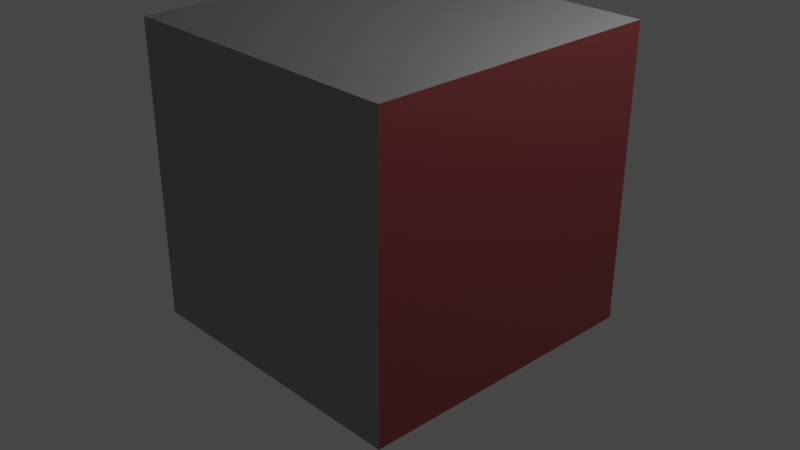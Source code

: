 # Source: TestScene.blend  (saved by Blender 2.80.48; exported with 4.5.12 LTS)
import bpy
from mathutils import Matrix  # noqa: F401  (used for matrix-valued properties, if any)

bpy.ops.wm.read_factory_settings(use_empty=True)
scene = bpy.context.scene
scene.name = 'Scene'

# ---- collections
col_collection = bpy.data.collections.new('Collection'); scene.collection.children.link(col_collection)

# ---- materials (node trees are filled in below, after node groups)
mat_cycles_emitter_001 = bpy.data.materials.new('Cycles:Emitter.001')
mat_cycles_emitter_001.surface_render_method = 'BLENDED'
mat_cycles_emitter_001.blend_method = 'BLEND'
mat_cycles_emitter_001.diffuse_color = (1.0, 1.0, 1.0, 1.0)
mat_cycles_emitter_001.roughness = 0.5
mat_cycles_emitter_001.specular_intensity = 0.0
mat_cycles_emitter_001.metallic = 1.0
mat_cycles_box_material_001 = bpy.data.materials.new('Cycles:box_Material.001')
mat_cycles_box_material_001.surface_render_method = 'BLENDED'
mat_cycles_box_material_001.blend_method = 'BLEND'
mat_cycles_box_material_001.diffuse_color = (0.5, 0.5, 0.5, 1.0)
mat_cycles_box_material_001.roughness = 0.5
mat_cycles_box_material_001.specular_intensity = 0.0
mat_cycles_box_material_001.metallic = 1.0
mat_cycles_cbox_material_001 = bpy.data.materials.new('Cycles:cbox_Material.001')
mat_cycles_cbox_material_001.surface_render_method = 'BLENDED'
mat_cycles_cbox_material_001.blend_method = 'BLEND'
mat_cycles_cbox_material_001.diffuse_color = (0.4, 0.4, 0.4, 1.0)
mat_cycles_cbox_material_001.roughness = 0.5
mat_cycles_cbox_material_001.specular_intensity = 0.0
mat_cycles_cbox_material_001.metallic = 1.0
mat_cycles_cbox_red_001 = bpy.data.materials.new('Cycles:cbox_red.001')
mat_cycles_cbox_red_001.surface_render_method = 'BLENDED'
mat_cycles_cbox_red_001.blend_method = 'BLEND'
mat_cycles_cbox_red_001.diffuse_color = (0.5, 0.0, 0.0, 1.0)
mat_cycles_cbox_red_001.roughness = 0.5
mat_cycles_cbox_red_001.specular_intensity = 0.0
mat_cycles_cbox_red_001.metallic = 1.0
mat_cycles_cbox_green_001 = bpy.data.materials.new('Cycles:cbox_green.001')
mat_cycles_cbox_green_001.surface_render_method = 'BLENDED'
mat_cycles_cbox_green_001.blend_method = 'BLEND'
mat_cycles_cbox_green_001.diffuse_color = (0.0, 0.5, 0.0, 1.0)
mat_cycles_cbox_green_001.roughness = 0.5
mat_cycles_cbox_green_001.specular_intensity = 0.0
mat_cycles_cbox_green_001.metallic = 1.0

# ---- node groups
ng_auto_smooth = bpy.data.node_groups.new('Auto Smooth', 'GeometryNodeTree')
_s = ng_auto_smooth.interface.new_socket(name='Geometry', in_out='OUTPUT', socket_type='NodeSocketGeometry')
_s = ng_auto_smooth.interface.new_socket(name='Geometry', in_out='INPUT', socket_type='NodeSocketGeometry')
_s = ng_auto_smooth.interface.new_socket(name='Angle', in_out='INPUT', socket_type='NodeSocketFloat')
_s.subtype = 'ANGLE'
_s.min_value = 0.0
_s.max_value = 3.142
ng_auto_smooth.is_modifier = True
_N = ng_auto_smooth.nodes; _L = ng_auto_smooth.links
n0 = _N.new('NodeGroupOutput'); n0.name = 'Group Output'; n0.location = (480, -100)
n1 = _N.new('NodeGroupInput'); n1.name = 'Group Input'; n1.location = (-420, -300)
n2 = _N.new('NodeGroupInput'); n2.name = 'Group Input.001'; n2.location = (-60, -100)
n3 = _N.new('GeometryNodeSetShadeSmooth'); n3.name = 'Set Shade Smooth'; n3.location = (120, -100)
n3.domain = 'EDGE'
n4 = _N.new('GeometryNodeSetShadeSmooth'); n4.name = 'Set Shade Smooth.001'; n4.location = (300, -100)
n5 = _N.new('GeometryNodeInputMeshEdgeAngle'); n5.name = 'Edge Angle'; n5.location = (-420, -220)
n6 = _N.new('GeometryNodeInputEdgeSmooth'); n6.name = 'Is Edge Smooth'; n6.location = (-60, -160)
n7 = _N.new('GeometryNodeInputShadeSmooth'); n7.name = 'Is Face Smooth'; n7.location = (-240, -340)
n8 = _N.new('FunctionNodeBooleanMath'); n8.name = 'Boolean Math'; n8.location = (-60, -220)
n9 = _N.new('FunctionNodeCompare'); n9.name = 'Compare'; n9.location = (-240, -180)
n9.operation = 'LESS_EQUAL'
_L.new(n5.outputs[0], n9.inputs[0])
_L.new(n4.outputs[0], n0.inputs[0])
_L.new(n1.outputs[1], n9.inputs[1])
_L.new(n9.outputs[0], n8.inputs[0])
_L.new(n7.outputs[0], n8.inputs[1])
_L.new(n2.outputs[0], n3.inputs[0])
_L.new(n6.outputs[0], n3.inputs[1])
_L.new(n3.outputs[0], n4.inputs[0])
_L.new(n8.outputs[0], n3.inputs[2])
n0.is_active_output = True

# ---- material node trees
mat_cycles_emitter_001.use_nodes = True; mat_cycles_emitter_001.node_tree.nodes.clear()
_N = mat_cycles_emitter_001.node_tree.nodes; _L = mat_cycles_emitter_001.node_tree.links
n0 = _N.new('ShaderNodeOutputMaterial'); n0.name = 'Material Output'; n0.location = (300, 300)
n0.target = 'CYCLES'
n1 = _N.new('ShaderNodeBsdfPrincipled'); n1.name = 'Principled BSDF'; n1.location = (10, 300)
n1.distribution = 'GGX'
n1.subsurface_method = 'BURLEY'
n1.inputs[0].default_value = (1.0, 1.0, 1.0, 1.0)
n1.inputs[1].default_value = 1.0
n1.inputs[3].default_value = 1.0
n1.inputs[13].default_value = 0.0
n1.inputs[18].default_value = 1.0
n2 = _N.new('ShaderNodeOutputMaterial'); n2.name = 'Material Output.001'; n2.location = (0, 0)
n2.target = 'EEVEE'
n3 = _N.new('ShaderNodeMixShader'); n3.name = 'Mix Shader'; n3.location = (0, 0)
n3.label = 'Disable Shadow'
n3.hide = True
n4 = _N.new('ShaderNodeLightPath'); n4.name = 'Light Path'; n4.location = (0, 0)
n4.hide = True
n5 = _N.new('ShaderNodeBsdfTransparent'); n5.name = 'Transparent BSDF'; n5.location = (0, 0)
n5.hide = True
_L.new(n1.outputs[0], n0.inputs[0])
_L.new(n1.outputs[0], n3.inputs[1])
_L.new(n3.outputs[0], n2.inputs[0])
_L.new(n4.outputs[1], n3.inputs[0])
_L.new(n5.outputs[0], n3.inputs[2])
n0.is_active_output = True
mat_cycles_box_material_001.use_nodes = True; mat_cycles_box_material_001.node_tree.nodes.clear()
_N = mat_cycles_box_material_001.node_tree.nodes; _L = mat_cycles_box_material_001.node_tree.links
n0 = _N.new('ShaderNodeOutputMaterial'); n0.name = 'Material Output'; n0.location = (300, 300)
n0.target = 'CYCLES'
n1 = _N.new('ShaderNodeBsdfPrincipled'); n1.name = 'Principled BSDF'; n1.location = (10, 300)
n1.distribution = 'GGX'
n1.subsurface_method = 'BURLEY'
n1.inputs[0].default_value = (0.5, 0.5, 0.5, 1.0)
n1.inputs[1].default_value = 1.0
n1.inputs[3].default_value = 1.0
n1.inputs[13].default_value = 0.0
n1.inputs[18].default_value = 1.0
n2 = _N.new('ShaderNodeOutputMaterial'); n2.name = 'Material Output.001'; n2.location = (0, 0)
n2.target = 'EEVEE'
n3 = _N.new('ShaderNodeMixShader'); n3.name = 'Mix Shader'; n3.location = (0, 0)
n3.label = 'Disable Shadow'
n3.hide = True
n4 = _N.new('ShaderNodeLightPath'); n4.name = 'Light Path'; n4.location = (0, 0)
n4.hide = True
n5 = _N.new('ShaderNodeBsdfTransparent'); n5.name = 'Transparent BSDF'; n5.location = (0, 0)
n5.hide = True
_L.new(n1.outputs[0], n0.inputs[0])
_L.new(n1.outputs[0], n3.inputs[1])
_L.new(n3.outputs[0], n2.inputs[0])
_L.new(n4.outputs[1], n3.inputs[0])
_L.new(n5.outputs[0], n3.inputs[2])
n0.is_active_output = True
mat_cycles_cbox_material_001.use_nodes = True; mat_cycles_cbox_material_001.node_tree.nodes.clear()
_N = mat_cycles_cbox_material_001.node_tree.nodes; _L = mat_cycles_cbox_material_001.node_tree.links
n0 = _N.new('ShaderNodeOutputMaterial'); n0.name = 'Material Output'; n0.location = (300, 300)
n0.target = 'CYCLES'
n1 = _N.new('ShaderNodeBsdfPrincipled'); n1.name = 'Principled BSDF'; n1.location = (10, 300)
n1.distribution = 'GGX'
n1.subsurface_method = 'BURLEY'
n1.inputs[0].default_value = (0.4, 0.4, 0.4, 1.0)
n1.inputs[1].default_value = 1.0
n1.inputs[3].default_value = 1.0
n1.inputs[13].default_value = 0.0
n1.inputs[18].default_value = 1.0
n2 = _N.new('ShaderNodeOutputMaterial'); n2.name = 'Material Output.001'; n2.location = (0, 0)
n2.target = 'EEVEE'
n3 = _N.new('ShaderNodeMixShader'); n3.name = 'Mix Shader'; n3.location = (0, 0)
n3.label = 'Disable Shadow'
n3.hide = True
n4 = _N.new('ShaderNodeLightPath'); n4.name = 'Light Path'; n4.location = (0, 0)
n4.hide = True
n5 = _N.new('ShaderNodeBsdfTransparent'); n5.name = 'Transparent BSDF'; n5.location = (0, 0)
n5.hide = True
_L.new(n1.outputs[0], n0.inputs[0])
_L.new(n1.outputs[0], n3.inputs[1])
_L.new(n3.outputs[0], n2.inputs[0])
_L.new(n4.outputs[1], n3.inputs[0])
_L.new(n5.outputs[0], n3.inputs[2])
n0.is_active_output = True
mat_cycles_cbox_red_001.use_nodes = True; mat_cycles_cbox_red_001.node_tree.nodes.clear()
_N = mat_cycles_cbox_red_001.node_tree.nodes; _L = mat_cycles_cbox_red_001.node_tree.links
n0 = _N.new('ShaderNodeOutputMaterial'); n0.name = 'Material Output'; n0.location = (300, 300)
n0.target = 'CYCLES'
n1 = _N.new('ShaderNodeBsdfPrincipled'); n1.name = 'Principled BSDF'; n1.location = (10, 300)
n1.distribution = 'GGX'
n1.subsurface_method = 'BURLEY'
n1.inputs[0].default_value = (0.5, 0.1209, 0.1209, 1.0)
n1.inputs[1].default_value = 1.0
n1.inputs[3].default_value = 1.0
n1.inputs[13].default_value = 0.0
n1.inputs[18].default_value = 1.0
n2 = _N.new('ShaderNodeOutputMaterial'); n2.name = 'Material Output.001'; n2.location = (0, 0)
n2.target = 'EEVEE'
n3 = _N.new('ShaderNodeMixShader'); n3.name = 'Mix Shader'; n3.location = (0, 0)
n3.label = 'Disable Shadow'
n3.hide = True
n4 = _N.new('ShaderNodeLightPath'); n4.name = 'Light Path'; n4.location = (0, 0)
n4.hide = True
n5 = _N.new('ShaderNodeBsdfTransparent'); n5.name = 'Transparent BSDF'; n5.location = (0, 0)
n5.hide = True
_L.new(n1.outputs[0], n0.inputs[0])
_L.new(n1.outputs[0], n3.inputs[1])
_L.new(n3.outputs[0], n2.inputs[0])
_L.new(n4.outputs[1], n3.inputs[0])
_L.new(n5.outputs[0], n3.inputs[2])
n0.is_active_output = True
mat_cycles_cbox_green_001.use_nodes = True; mat_cycles_cbox_green_001.node_tree.nodes.clear()
_N = mat_cycles_cbox_green_001.node_tree.nodes; _L = mat_cycles_cbox_green_001.node_tree.links
n0 = _N.new('ShaderNodeOutputMaterial'); n0.name = 'Material Output'; n0.location = (300, 300)
n0.target = 'CYCLES'
n1 = _N.new('ShaderNodeBsdfPrincipled'); n1.name = 'Principled BSDF'; n1.location = (10, 300)
n1.distribution = 'GGX'
n1.subsurface_method = 'BURLEY'
n1.inputs[0].default_value = (0.2098, 0.5, 0.2046, 1.0)
n1.inputs[1].default_value = 1.0
n1.inputs[3].default_value = 1.0
n1.inputs[13].default_value = 0.0
n1.inputs[18].default_value = 1.0
n2 = _N.new('ShaderNodeOutputMaterial'); n2.name = 'Material Output.001'; n2.location = (0, 0)
n2.target = 'EEVEE'
n3 = _N.new('ShaderNodeMixShader'); n3.name = 'Mix Shader'; n3.location = (0, 0)
n3.label = 'Disable Shadow'
n3.hide = True
n4 = _N.new('ShaderNodeLightPath'); n4.name = 'Light Path'; n4.location = (0, 0)
n4.hide = True
n5 = _N.new('ShaderNodeBsdfTransparent'); n5.name = 'Transparent BSDF'; n5.location = (0, 0)
n5.hide = True
_L.new(n1.outputs[0], n0.inputs[0])
_L.new(n1.outputs[0], n3.inputs[1])
_L.new(n3.outputs[0], n2.inputs[0])
_L.new(n4.outputs[1], n3.inputs[0])
_L.new(n5.outputs[0], n3.inputs[2])
n0.is_active_output = True

# ---- world
world_world = bpy.data.worlds.new('World'); scene.world = world_world
world_world.use_nodes = True; world_world.node_tree.nodes.clear()
_N = world_world.node_tree.nodes; _L = world_world.node_tree.links
n0 = _N.new('ShaderNodeOutputWorld'); n0.name = 'World Output'; n0.location = (300, 300)
n1 = _N.new('ShaderNodeBackground'); n1.name = 'Background'; n1.location = (10, 300)
n1.inputs[0].default_value = (0.05088, 0.05088, 0.05088, 1.0)
_L.new(n1.outputs[0], n0.inputs[0])
n0.is_active_output = True
world_world.color = (0.05088, 0.05088, 0.05088)
world_world.use_sun_shadow = False
world_world.sun_shadow_jitter_overblur = 0.0

# ---- cameras
cam_camera = bpy.data.cameras.new('Camera')
cam_camera.clip_end = 100.0
cam_camera.ortho_scale = 7.314
cam_camera.dof.focus_distance = 0.0
cam_camera.dof.aperture_fstop = 128.0

# ---- lights
light_light = bpy.data.lights.new('Light', 'POINT')
light_light.transmission_factor = 0.0
light_light.cutoff_distance = 30.0
light_light.energy = 1000.0
light_light.shadow_buffer_clip_start = 1.001
light_light.shadow_soft_size = 0.1
light_light.shadow_maximum_resolution = 0.006
light_light.use_absolute_resolution = True

# ---- meshes
me_cycles_002 = bpy.data.meshes.new('Cycles.002')
me_cycles_002.from_pydata([(1.016, 2.612, 1.082), (1.636, 2.612, 1.082), (1.636, 2.612, 1.583), (1.016, 2.612, 1.583)], [], [(0, 1, 2, 3)])
me_cycles_002.polygons.foreach_set('use_smooth', [True] * 1)
me_cycles_002.materials.append(mat_cycles_emitter_001)
me_cycles_002.materials.append(mat_cycles_box_material_001)
me_cycles_002.materials.append(mat_cycles_cbox_material_001)
me_cycles_002.materials.append(mat_cycles_cbox_red_001)
me_cycles_002.materials.append(mat_cycles_cbox_green_001)
me_cycles_002.use_remesh_preserve_volume = False
me_cycles_002.use_remesh_preserve_attributes = False
me_cycles_002.use_mirror_vertex_groups = False
me_cycles_002.update()
me_cycles_002.normals_split_custom_set([tuple(v) for v in zip(*[iter([0.0, -1.0, 0.0, 0.0, -1.0, 0.0, 0.0, -1.0, 0.0, 0.0, -1.0, 0.0])] * 3)])
me_cycles_003 = bpy.data.meshes.new('Cycles.003')
me_cycles_003.from_pydata([(0.0, 0.0, 2.667), (2.621, 0.0, 2.667), (2.636, 0.0, 0.0), (0.0, 0.0, 0.0), (2.651, 2.617, 2.667), (0.0, 2.617, 2.667), (0.0, 2.617, 0.0), (2.651, 2.617, -1e-06)], [], [(0, 1, 2, 3), (4, 5, 6, 7), (0, 5, 4, 1), (1, 4, 7, 2), (3, 6, 5, 0)])
me_cycles_003.polygons.foreach_set('use_smooth', [True] * 5)
me_cycles_003.polygons.foreach_set('material_index', [2, 2, 2, 3, 4])
_k = set([(0, 1), (0, 3), (0, 5), (1, 2), (1, 4), (4, 5), (4, 7), (5, 6)])
me_cycles_003.attributes.new('sharp_edge', 'BOOLEAN', 'EDGE').data.foreach_set('value', [ (min(e.vertices), max(e.vertices)) in _k for e in me_cycles_003.edges])
me_cycles_003.materials.append(mat_cycles_emitter_001)
me_cycles_003.materials.append(mat_cycles_box_material_001)
me_cycles_003.materials.append(mat_cycles_cbox_material_001)
me_cycles_003.materials.append(mat_cycles_cbox_red_001)
me_cycles_003.materials.append(mat_cycles_cbox_green_001)
me_cycles_003.use_remesh_preserve_volume = False
me_cycles_003.use_remesh_preserve_attributes = False
me_cycles_003.use_mirror_vertex_groups = False
me_cycles_003.update()
me_cycles_003.normals_split_custom_set([tuple(v) for v in zip(*[iter([0.0, 1.0, 0.0, 0.0, 1.0, 0.0, 0.0, 1.0, 0.0, 0.0, 1.0, 0.0, 6.432e-14, -1.0, 3.372e-07, 6.432e-14, -1.0, 3.372e-07, 6.432e-14, -1.0, 3.372e-07, 6.432e-14, -1.0, 3.372e-07, 0.0, 0.0, -1.0, 0.0, 0.0, -1.0, 0.0, 0.0, -1.0, 0.0, 0.0, -1.0, -1.0, 0.008746, -0.002861, -1.0, 0.008746, -0.002861, -1.0, 0.008746, -0.002861, -1.0, 0.008746, -0.002861, 1.0, 0.0, 0.0, 1.0, 0.0, 0.0, 1.0, 0.0, 0.0, 1.0, 0.0, 0.0])] * 3)])
me_cycles_004 = bpy.data.meshes.new('Cycles.004')
me_cycles_004.from_pydata([(1.263, 0.0, 1.415), (1.263, 1.574, 1.415), (2.014, 1.574, 1.181), (2.014, 0.0, 1.181), (1.496, 1.574, 2.166), (2.247, 1.574, 1.933), (1.496, 0.0, 2.166), (2.247, 0.0, 1.933)], [], [(0, 1, 2, 3), (1, 4, 5, 2), (4, 6, 7, 5), (6, 0, 3, 7), (3, 2, 5, 7), (6, 4, 1, 0)])
me_cycles_004.polygons.foreach_set('use_smooth', [True] * 6)
me_cycles_004.polygons.foreach_set('material_index', [1, 1, 1, 1, 1, 1])
_k = set([(0, 1), (0, 3), (0, 6), (1, 2), (1, 4), (2, 3), (2, 5), (3, 7), (4, 5), (4, 6), (5, 7), (6, 7)])
me_cycles_004.attributes.new('sharp_edge', 'BOOLEAN', 'EDGE').data.foreach_set('value', [ (min(e.vertices), max(e.vertices)) in _k for e in me_cycles_004.edges])
me_cycles_004.materials.append(mat_cycles_emitter_001)
me_cycles_004.materials.append(mat_cycles_box_material_001)
me_cycles_004.materials.append(mat_cycles_cbox_material_001)
me_cycles_004.materials.append(mat_cycles_cbox_red_001)
me_cycles_004.materials.append(mat_cycles_cbox_green_001)
me_cycles_004.use_remesh_preserve_volume = False
me_cycles_004.use_remesh_preserve_attributes = False
me_cycles_004.use_mirror_vertex_groups = False
me_cycles_004.update()
me_cycles_004.normals_split_custom_set([tuple(v) for v in zip(*[iter([-0.2963, 3.129e-07, -0.9551, -0.2963, 3.129e-07, -0.9551, -0.2963, 3.129e-07, -0.9551, -0.2963, 3.129e-07, -0.9551, 4.04e-07, 1.0, 1.492e-06, 4.04e-07, 1.0, 1.492e-06, 4.04e-07, 1.0, 1.492e-06, 4.04e-07, 1.0, 1.492e-06, 0.2963, 0.0, 0.9551, 0.2963, 0.0, 0.9551, 0.2963, 0.0, 0.9551, 0.2963, 0.0, 0.9551, 0.0, -1.0, 0.0, 0.0, -1.0, 0.0, 0.0, -1.0, 0.0, 0.0, -1.0, 0.0, 0.9551, 0.0, -0.2963, 0.9551, 0.0, -0.2963, 0.9551, 0.0, -0.2963, 0.9551, 0.0, -0.2963, -0.9551, -8.665e-08, 0.2963, -0.9551, -8.665e-08, 0.2963, -0.9551, -8.665e-08, 0.2963, -0.9551, -8.665e-08, 0.2963])] * 3)])
me_cycles_005 = bpy.data.meshes.new('Cycles.005')
me_cycles_005.from_pydata([], [], [])
me_cycles_005.materials.append(mat_cycles_emitter_001)
me_cycles_005.materials.append(mat_cycles_box_material_001)
me_cycles_005.materials.append(mat_cycles_cbox_material_001)
me_cycles_005.materials.append(mat_cycles_cbox_red_001)
me_cycles_005.materials.append(mat_cycles_cbox_green_001)
me_cycles_005.use_remesh_preserve_volume = False
me_cycles_005.use_remesh_preserve_attributes = False
me_cycles_005.use_mirror_vertex_groups = False
me_cycles_005.update()
me_cycles_006 = bpy.data.meshes.new('Cycles.006')
me_cycles_006.from_pydata([(0.3927, 0.0, 1.07), (0.3927, 0.7868, 1.07), (0.6177, 0.7868, 0.3164), (0.6177, 0.0, 0.3164), (1.147, 0.7868, 1.295), (1.372, 0.7868, 0.5414), (1.147, 0.0, 1.295), (1.372, 0.0, 0.5414)], [], [(0, 1, 2, 3), (1, 4, 5, 2), (4, 6, 7, 5), (6, 0, 3, 7), (3, 2, 5, 7), (6, 4, 1, 0)])
me_cycles_006.polygons.foreach_set('use_smooth', [True] * 6)
me_cycles_006.polygons.foreach_set('material_index', [1, 1, 1, 1, 1, 1])
_k = set([(0, 1), (0, 3), (0, 6), (1, 2), (1, 4), (2, 3), (2, 5), (3, 7), (4, 5), (4, 6), (5, 7), (6, 7)])
me_cycles_006.attributes.new('sharp_edge', 'BOOLEAN', 'EDGE').data.foreach_set('value', [ (min(e.vertices), max(e.vertices)) in _k for e in me_cycles_006.edges])
me_cycles_006.materials.append(mat_cycles_emitter_001)
me_cycles_006.materials.append(mat_cycles_box_material_001)
me_cycles_006.materials.append(mat_cycles_cbox_material_001)
me_cycles_006.materials.append(mat_cycles_cbox_red_001)
me_cycles_006.materials.append(mat_cycles_cbox_green_001)
me_cycles_006.use_remesh_preserve_volume = False
me_cycles_006.use_remesh_preserve_attributes = False
me_cycles_006.use_mirror_vertex_groups = False
me_cycles_006.update()
me_cycles_006.normals_split_custom_set([tuple(v) for v in zip(*[iter([-0.9582, 0.0, -0.286, -0.9582, 0.0, -0.286, -0.9582, 0.0, -0.286, -0.9582, 0.0, -0.286, 0.0, 1.0, 0.0, 0.0, 1.0, 0.0, 0.0, 1.0, 0.0, 0.0, 1.0, 0.0, 0.9582, 1.269e-07, 0.286, 0.9582, 1.269e-07, 0.286, 0.9582, 1.269e-07, 0.286, 0.9582, 1.269e-07, 0.286, 0.0, -1.0, 0.0, 0.0, -1.0, 0.0, 0.0, -1.0, 0.0, 0.0, -1.0, 0.0, 0.286, -6.083e-07, -0.9582, 0.286, -6.083e-07, -0.9582, 0.286, -6.083e-07, -0.9582, 0.286, -6.083e-07, -0.9582, -0.286, 0.0, 0.9582, -0.286, 0.0, 0.9582, -0.286, 0.0, 0.9582, -0.286, 0.0, 0.9582])] * 3)])

# ---- objects
ob_light = bpy.data.objects.new('Light', light_light)
ob_camera = bpy.data.objects.new('Camera', cam_camera)
ob_cycles_002 = bpy.data.objects.new('Cycles.002', me_cycles_002)
ob_cycles_000 = bpy.data.objects.new('Cycles.000', me_cycles_003)
ob_cycles_001 = bpy.data.objects.new('Cycles.001', me_cycles_004)
ob_cycles_003 = bpy.data.objects.new('Cycles.003', me_cycles_005)
ob_cycles_004 = bpy.data.objects.new('Cycles.004', me_cycles_006)

# ---- transforms, parenting, visibility, modifiers, constraints
ob_light.location = (4.076, 1.005, 5.904)
ob_light.rotation_euler = (0.6503, 0.05522, 1.866)
ob_light.lock_rotations_4d = False
ob_light.empty_display_type = 'ARROWS'
ob_light.color = (0.0, 0.0, 0.0, 0.0)
ob_light.lineart.crease_threshold = 0.0
ob_camera.location = (7.359, -6.926, 4.958)
ob_camera.rotation_euler = (1.109, 0.0, 0.8149)
ob_camera.lock_rotations_4d = False
ob_camera.empty_display_type = 'ARROWS'
ob_camera.color = (0.0, 0.0, 0.0, 0.0)
ob_camera.display_type = 'WIRE'
ob_camera.lineart.crease_threshold = 0.0
ob_cycles_002.location = (0.0, 0.0, 0.0)
ob_cycles_002.rotation_euler = (1.571, 0.0, 2.384e-07)
ob_cycles_002.visible_shadow = False
ob_cycles_002.lineart.crease_threshold = 0.0
ob_cycles_000.location = (0.0, 0.0, 0.0)
ob_cycles_000.rotation_euler = (1.571, 0.0, 2.384e-07)
ob_cycles_000.visible_shadow = False
ob_cycles_000.lineart.crease_threshold = 0.0
ob_cycles_001.location = (0.0, 0.0, 0.0)
ob_cycles_001.rotation_euler = (1.571, 0.0, 2.384e-07)
ob_cycles_001.visible_shadow = False
ob_cycles_001.lineart.crease_threshold = 0.0
ob_cycles_003.location = (0.0, 0.0, 0.0)
ob_cycles_003.rotation_euler = (1.571, 0.0, 2.384e-07)
ob_cycles_003.visible_shadow = False
ob_cycles_003.lineart.crease_threshold = 0.0
_m = ob_cycles_003.modifiers.new('Auto Smooth', 'NODES')
_m.node_group = ng_auto_smooth
_gi = [s.identifier for s in ng_auto_smooth.interface.items_tree if s.item_type == 'SOCKET' and s.in_out == 'INPUT']
_m[_gi[1]] = 0.5236  # Angle
ob_cycles_004.location = (0.0, 0.0, 0.0)
ob_cycles_004.rotation_euler = (1.571, 0.0, 2.384e-07)
ob_cycles_004.visible_shadow = False
ob_cycles_004.lineart.crease_threshold = 0.0

# ---- collection membership
col_collection.objects.link(ob_light)
col_collection.objects.link(ob_camera)
col_collection.objects.link(ob_cycles_002)
col_collection.objects.link(ob_cycles_000)
col_collection.objects.link(ob_cycles_001)
col_collection.objects.link(ob_cycles_003)
col_collection.objects.link(ob_cycles_004)

# ---- scene / render settings (as saved in the file)
scene.camera = ob_camera
scene.frame_start = 1; scene.frame_end = 250; scene.frame_set(1)
scene.render.engine = 'BLENDER_EEVEE_NEXT'
scene.cycles.use_denoising = False
scene.cycles.samples = 128
scene.cycles.sampling_pattern = 'TABULATED_SOBOL'
scene.cycles.use_adaptive_sampling = False
scene.cycles.use_light_tree = False
scene.view_settings.view_transform = 'Filmic'
bpy.context.view_layer.update()
